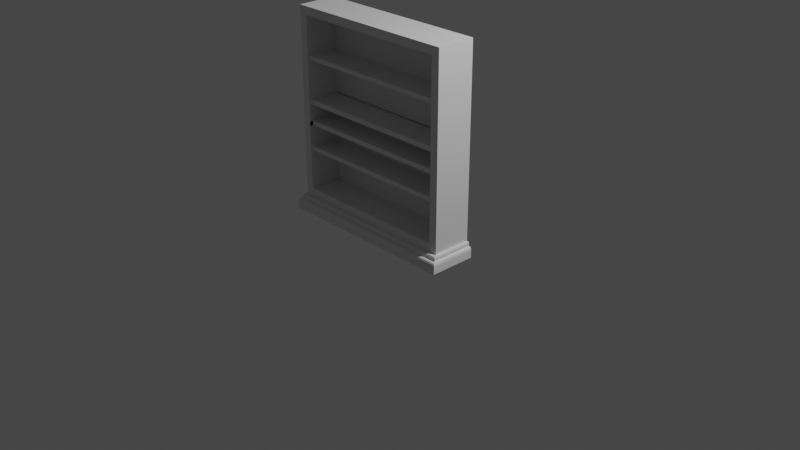 # Source: Schrank_leicht_rustikal.blend  (saved by Blender 2.80.75; exported with 4.5.12 LTS)
import bpy
from mathutils import Matrix  # noqa: F401  (used for matrix-valued properties, if any)

bpy.ops.wm.read_factory_settings(use_empty=True)
scene = bpy.context.scene
scene.name = 'Scene'

# ---- collections
col_collection = bpy.data.collections.new('Collection'); scene.collection.children.link(col_collection)

# ---- materials (node trees are filled in below, after node groups)
mat_material_001 = bpy.data.materials.new('Material.001')
mat_material_001.alpha_threshold = 0.0
mat_material_001.use_transparent_shadow = False
mat_material_001.roughness = 0.5
mat_material_001.line_color = (0.0, 0.0, 0.0, 1.0)
mat_material = bpy.data.materials.new('Material')
mat_material.alpha_threshold = 0.0
mat_material.use_transparent_shadow = False
mat_material.line_color = (0.0, 0.0, 0.0, 1.0)

# ---- material node trees
mat_material.use_nodes = True; mat_material.node_tree.nodes.clear()
_N = mat_material.node_tree.nodes; _L = mat_material.node_tree.links
n0 = _N.new('ShaderNodeOutputMaterial'); n0.name = 'Material Output'; n0.location = (300, 300)
n1 = _N.new('ShaderNodeBsdfPrincipled'); n1.name = 'Principled BSDF'; n1.location = (10, 300)
n1.distribution = 'GGX'
n1.subsurface_method = 'BURLEY'
n1.inputs[2].default_value = 0.4
n1.inputs[3].default_value = 1.45
n1.inputs[27].default_value = (0.0, 0.0, 0.0, 1.0)
n1.inputs[28].default_value = 1.0
_L.new(n1.outputs[0], n0.inputs[0])
n0.is_active_output = True

# ---- world
world_world = bpy.data.worlds.new('World'); scene.world = world_world
world_world.use_nodes = True; world_world.node_tree.nodes.clear()
_N = world_world.node_tree.nodes; _L = world_world.node_tree.links
n0 = _N.new('ShaderNodeOutputWorld'); n0.name = 'World Output'; n0.location = (300, 300)
n1 = _N.new('ShaderNodeBackground'); n1.name = 'Background'; n1.location = (10, 300)
n1.inputs[0].default_value = (0.05088, 0.05088, 0.05088, 1.0)
_L.new(n1.outputs[0], n0.inputs[0])
n0.is_active_output = True
world_world.color = (0.05088, 0.05088, 0.05088)
world_world.use_sun_shadow = False
world_world.sun_shadow_jitter_overblur = 0.0

# ---- cameras
cam_camera = bpy.data.cameras.new('Camera')
cam_camera.clip_end = 100.0
cam_camera.ortho_scale = 7.314

# ---- lights
light_light = bpy.data.lights.new('Light', 'POINT')
light_light.transmission_factor = 0.0
light_light.energy = 1000.0
light_light.shadow_soft_size = 0.1
light_light.shadow_maximum_resolution = 0.006
light_light.use_absolute_resolution = True

# ---- meshes
me_cube_001 = bpy.data.meshes.new('Cube.001')
me_cube_001.from_pydata([(1.0, -0.5, -0.05663), (-1.0, -0.5, -0.05663), (0.971, -0.4646, 0.05663), (-0.971, -0.4646, 0.05663), (0.9646, -0.4568, 0.1004), (0.971, -0.4646, 0.08493), (-0.9646, -0.4568, 0.1004), (-0.971, -0.4646, 0.08493), (0.9821, -0.4781, 0.05663), (1.0, -0.5, 0.01288), (0.9861, -0.483, 0.05553), (0.9899, -0.4876, 0.0523), (0.9932, -0.4918, 0.04708), (0.9961, -0.4952, 0.04016), (0.9982, -0.4978, 0.03186), (0.9995, -0.4995, 0.02262), (-0.9821, -0.4781, 0.05663), (-1.0, -0.5, 0.01288), (-0.9861, -0.483, 0.05553), (-0.9899, -0.4876, 0.0523), (-0.9933, -0.4918, 0.04708), (-0.9961, -0.4952, 0.04016), (-0.9982, -0.4978, 0.03186), (-0.9996, -0.4995, 0.02262), (1.0, 0.0, -0.05663), (-1.0, 1.192e-07, -0.05663), (0.971, -2.682e-07, 0.05663), (-0.971, 5.96e-08, 0.05663), (0.9646, -2.682e-07, 0.1004), (0.971, -2.682e-07, 0.08493), (-0.9646, 5.96e-08, 0.1004), (-0.971, 8.941e-08, 0.08493), (0.9821, -2.384e-07, 0.05663), (0.9861, -2.98e-07, 0.05553), (0.9899, -2.98e-07, 0.0523), (0.9933, -2.682e-07, 0.04708), (0.9961, -2.682e-07, 0.04016), (0.9982, -2.682e-07, 0.03186), (0.9996, -2.384e-07, 0.02262), (1.0, -1.788e-07, 0.01288), (-0.9821, 1.192e-07, 0.05663), (-0.9861, 1.192e-07, 0.05553), (-0.9899, 1.192e-07, 0.0523), (-0.9933, 1.192e-07, 0.04708), (-0.9961, 8.941e-08, 0.04016), (-0.9982, 8.941e-08, 0.03186), (-0.9996, 1.192e-07, 0.02262), (-1.0, 1.192e-07, 0.01288), (0.9428, 0.0, 2.1), (0.9428, 0.0, 0.1), (0.855, -0.42, 2.012), (0.855, -0.42, 0.1878), (-0.9428, 0.0, 2.1), (-0.9428, 0.0, 0.1), (-0.855, -0.42, 2.012), (-0.855, -0.42, 0.1878), (-0.9428, -0.42, 0.1), (-0.9428, -0.42, 2.1), (0.9428, -0.42, 2.1), (0.9428, -0.42, 0.1), (-0.855, -0.063, 0.1878), (-0.855, -0.063, 2.012), (0.855, -0.063, 2.012), (0.855, -0.063, 0.1878), (0.9428, 0.0, 1.1), (-0.9428, -0.42, 1.1), (0.9428, -0.42, 1.1), (-0.9428, 0.0, 1.1), (-0.855, -0.42, 1.1), (0.855, -0.42, 1.1), (-0.855, -0.063, 1.095), (0.855, -0.063, 1.095), (-0.9428, -0.42, 1.6), (-0.855, -0.42, 1.556), (-0.855, -0.063, 1.556), (0.9428, 0.0, 1.6), (0.9428, -0.42, 1.6), (-0.9428, 0.0, 1.6), (0.855, -0.42, 1.556), (0.855, -0.063, 1.556), (0.9428, 0.0, 0.6), (0.9428, -0.42, 0.6), (-0.9428, 0.0, 0.6), (0.855, -0.42, 0.6439), (0.855, -0.063, 0.6439), (-0.9428, -0.42, 0.6), (-0.855, -0.42, 0.6439), (-0.855, -0.063, 0.6439), (-0.9428, -0.42, 0.85), (-0.855, -0.42, 0.8719), (-0.855, -0.063, 0.8763), (0.9428, 0.0, 0.85), (0.9428, -0.42, 0.85), (-0.9428, 0.0, 0.85), (0.855, -0.42, 0.8719), (0.855, -0.063, 0.8763), (-0.855, -0.42, 0.9194), (-0.855, -0.063, 0.9237), (0.855, -0.42, 0.9194), (0.855, -0.063, 0.9237), (0.855, -0.3885, 0.8763), (-0.855, -0.3885, 0.8763), (0.855, -0.3885, 0.9237), (-0.855, -0.3885, 0.9237), (-0.855, -0.063, 1.145), (0.855, -0.063, 1.145), (-0.855, -0.063, 1.15), (0.855, -0.063, 1.15), (0.855, -0.3885, 1.095), (-0.855, -0.3885, 1.095), (0.855, -0.3885, 1.145), (-0.855, -0.3885, 1.145), (-0.855, -0.063, 1.6), (0.855, -0.063, 1.6), (0.855, -0.3885, 1.556), (-0.855, -0.3885, 1.556), (0.855, -0.3885, 1.6), (-0.855, -0.3885, 1.6), (0.855, -0.063, 0.6), (-0.855, -0.063, 0.6), (0.855, -0.3885, 0.6439), (-0.855, -0.3885, 0.6439), (0.855, -0.3885, 0.6), (-0.855, -0.3885, 0.6)], [], [(24, 0, 1, 25), (27, 3, 7, 31), (2, 3, 16, 8), (24, 39, 9, 0), (0, 9, 17, 1), (26, 2, 8, 32), (28, 30, 6, 4), (3, 2, 5, 7), (28, 4, 5, 29), (4, 6, 7, 5), (32, 8, 10, 33), (33, 10, 11, 34), (34, 11, 12, 35), (35, 12, 13, 36), (36, 13, 14, 37), (37, 14, 15, 38), (38, 15, 9, 39), (8, 16, 18, 10), (10, 18, 19, 11), (11, 19, 20, 12), (12, 20, 21, 13), (13, 21, 22, 14), (14, 22, 23, 15), (15, 23, 17, 9), (23, 46, 47, 17), (22, 45, 46, 23), (21, 44, 45, 22), (20, 43, 44, 21), (19, 42, 43, 20), (18, 41, 42, 19), (16, 40, 41, 18), (2, 26, 29, 5), (6, 30, 31, 7), (1, 17, 47, 25), (3, 27, 40, 16), (26, 32, 33, 34, 35, 36, 37, 38, 39, 24, 25, 47, 46, 45, 44, 43, 42, 41, 40, 27, 31, 30, 28, 29), (48, 52, 57, 58), (50, 54, 61, 62), (72, 57, 52, 77), (53, 49, 59, 56), (75, 48, 58, 76), (77, 52, 48, 75), (73, 54, 57, 72), (83, 51, 59, 81), (54, 50, 58, 57), (51, 55, 56, 59), (79, 62, 61, 74), (86, 55, 60, 87), (55, 51, 63, 60), (78, 50, 62, 79), (94, 69, 71, 95), (73, 68, 70, 74), (95, 71, 70, 90), (78, 69, 66, 76), (89, 68, 65, 88), (93, 67, 64, 91), (91, 64, 66, 92), (88, 65, 67, 93), (50, 78, 76, 58), (54, 73, 74, 61), (69, 78, 79, 71), (71, 79, 74, 70), (68, 73, 72, 65), (67, 77, 75, 64), (64, 75, 76, 66), (65, 72, 77, 67), (56, 85, 82, 53), (49, 80, 81, 59), (53, 82, 80, 49), (55, 86, 85, 56), (63, 84, 87, 60), (51, 83, 84, 63), (89, 86, 87, 90), (94, 83, 81, 92), (69, 94, 92, 66), (68, 89, 90, 70), (85, 88, 93, 82), (80, 91, 92, 81), (82, 93, 91, 80), (86, 89, 88, 85), (84, 95, 90, 87), (83, 94, 95, 84), (95, 94, 98, 99), (90, 95, 100, 101), (90, 89, 96, 97), (101, 100, 102, 103), (97, 90, 101, 103), (95, 99, 102, 100), (99, 97, 103, 102), (104, 105, 110, 111), (105, 104, 106, 107), (108, 109, 111, 110), (105, 71, 108, 110), (71, 70, 109, 108), (70, 104, 111, 109), (112, 74, 115, 117), (115, 114, 116, 117), (79, 113, 116, 114), (74, 79, 114, 115), (113, 112, 117, 116), (118, 84, 120, 122), (120, 121, 123, 122), (84, 87, 121, 120), (87, 119, 123, 121), (119, 118, 122, 123)])
me_cube_001.polygons.foreach_set('material_index', [0, 0, 0, 0, 0, 0, 0, 0, 0, 0, 0, 0, 0, 0, 0, 0, 0, 0, 0, 0, 0, 0, 0, 0, 0, 0, 0, 0, 0, 0, 0, 0, 0, 0, 0, 0, 1, 1, 1, 1, 1, 1, 1, 1, 1, 1, 1, 1, 1, 1, 1, 1, 1, 1, 1, 1, 1, 1, 1, 1, 1, 1, 1, 1, 1, 1, 1, 1, 1, 1, 1, 1, 1, 1, 1, 1, 1, 1, 1, 1, 1, 1, 1, 1, 1, 1, 1, 1, 1, 1, 1, 1, 1, 1, 1, 1, 1, 1, 1, 1, 1, 1, 1, 1, 1])
_uv = me_cube_001.uv_layers.new(name='UVMap')
_uv.uv.foreach_set('vector', [0.0, 0.0, 0.0, 0.0, 0.0, 0.0, 0.0, 0.0, 0.0, 0.0, 0.0, 0.0, 0.0, 0.0, 0.0, 0.0, 0.0, 0.0, 0.0, 0.0, 0.0, 0.0, 0.0, 0.0, 0.0, 0.0, 0.0, 0.0, 0.0, 0.0, 0.0, 0.0, 0.0, 0.0, 0.0, 0.0, 0.0, 0.0, 0.0, 0.0, 0.0, 0.0, 0.0, 0.0, 0.0, 0.0, 0.0, 0.0, 0.0, 0.0, 0.0, 0.0, 0.0, 0.0, 0.0, 0.0, 0.0, 0.0, 0.0, 0.0, 0.0, 0.0, 0.0, 0.0, 0.0, 0.0, 0.0, 0.0, 0.0, 0.0, 0.0, 0.0, 0.0, 0.0, 0.0, 0.0, 0.0, 0.0, 0.0, 0.0, 0.0, 0.0, 0.0, 0.0, 0.0, 0.0, 0.0, 0.0, 0.0, 0.0, 0.0, 0.0, 0.0, 0.0, 0.0, 0.0, 0.0, 0.0, 0.0, 0.0, 0.0, 0.0, 0.0, 0.0, 0.0, 0.0, 0.0, 0.0, 0.0, 0.0, 0.0, 0.0, 0.0, 0.0, 0.0, 0.0, 0.0, 0.0, 0.0, 0.0, 0.0, 0.0, 0.0, 0.0, 0.0, 0.0, 0.0, 0.0, 0.0, 0.0, 0.0, 0.0, 0.0, 0.0, 0.0, 0.0, 0.0, 0.0, 0.0, 0.0, 0.0, 0.0, 0.0, 0.0, 0.0, 0.0, 0.0, 0.0, 0.0, 0.0, 0.0, 0.0, 0.0, 0.0, 0.0, 0.0, 0.0, 0.0, 0.0, 0.0, 0.0, 0.0, 0.0, 0.0, 0.0, 0.0, 0.0, 0.0, 0.0, 0.0, 0.0, 0.0, 0.0, 0.0, 0.0, 0.0, 0.0, 0.0, 0.0, 0.0, 0.0, 0.0, 0.0, 0.0, 0.0, 0.0, 0.0, 0.0, 0.0, 0.0, 0.0, 0.0, 0.0, 0.0, 0.0, 0.0, 0.0, 0.0, 0.0, 0.0, 0.0, 0.0, 0.0, 0.0, 0.0, 0.0, 0.0, 0.0, 0.0, 0.0, 0.0, 0.0, 0.0, 0.0, 0.0, 0.0, 0.0, 0.0, 0.0, 0.0, 0.0, 0.0, 0.0, 0.0, 0.0, 0.0, 0.0, 0.0, 0.0, 0.0, 0.0, 0.0, 0.0, 0.0, 0.0, 0.0, 0.0, 0.0, 0.0, 0.0, 0.0, 0.0, 0.0, 0.0, 0.0, 0.0, 0.0, 0.0, 0.0, 0.0, 0.0, 0.0, 0.0, 0.0, 0.0, 0.0, 0.0, 0.0, 0.0, 0.0, 0.0, 0.0, 0.0, 0.0, 0.0, 0.0, 0.0, 0.0, 0.0, 0.0, 0.0, 0.0, 0.0, 0.0, 0.0, 0.0, 0.0, 0.0, 0.0, 0.0, 0.0, 0.0, 0.0, 0.0, 0.0, 0.0, 0.0, 0.0, 0.0, 0.0, 0.0, 0.0, 0.0, 0.0, 0.0, 0.0, 0.0, 0.0, 0.0, 0.0, 0.0, 0.0, 0.0, 0.0, 0.0, 0.0, 0.0, 0.0, 0.0, 0.0, 0.0, 0.0, 0.0, 0.0, 0.0, 0.0, 0.0, 0.0, 0.0, 0.0, 0.0, 0.0, 0.0, 0.0, 0.0, 0.0, 0.0, 0.0, 0.375, 0.0, 0.625, 0.0, 0.625, 0.25, 0.375, 0.25, 0.614, 0.2616, 0.614, 0.4884, 0.614, 0.4884, 0.614, 0.2616, 0.5625, 0.5, 0.625, 0.5, 0.625, 0.75, 0.5625, 0.75, 0.375, 0.75, 0.625, 0.75, 0.625, 1.0, 0.375, 1.0, 0.3125, 0.5, 0.375, 0.5, 0.375, 0.75, 0.3125, 0.75, 0.8125, 0.5, 0.875, 0.5, 0.875, 0.75, 0.8125, 0.75, 0.557, 0.4884, 0.614, 0.4884, 0.625, 0.5, 0.5625, 0.5, 0.443, 0.2616, 0.386, 0.2616, 0.375, 0.25, 0.4375, 0.25, 0.614, 0.4884, 0.614, 0.2616, 0.625, 0.25, 0.625, 0.5, 0.386, 0.2616, 0.386, 0.4884, 0.375, 0.5, 0.375, 0.25, 0.557, 0.2616, 0.614, 0.2616, 0.614, 0.4884, 0.557, 0.4884, 0.443, 0.4884, 0.386, 0.4884, 0.386, 0.4884, 0.443, 0.4884, 0.386, 0.4884, 0.386, 0.2616, 0.386, 0.2616, 0.386, 0.4884, 0.557, 0.2616, 0.614, 0.2616, 0.614, 0.2616, 0.557, 0.2616, 0.4715, 0.2616, 0.5, 0.2616, 0.5, 0.2616, 0.4715, 0.2616, 0.557, 0.4884, 0.5, 0.4884, 0.5, 0.4884, 0.557, 0.4884, 0.4715, 0.2616, 0.5, 0.2616, 0.5, 0.4884, 0.4715, 0.4884, 0.557, 0.2616, 0.5, 0.2616, 0.5, 0.25, 0.5625, 0.25, 0.4715, 0.4884, 0.5, 0.4884, 0.5, 0.5, 0.4688, 0.5, 0.7188, 0.5, 0.75, 0.5, 0.75, 0.75, 0.7188, 0.75, 0.2188, 0.5, 0.25, 0.5, 0.25, 0.75, 0.2188, 0.75, 0.4688, 0.5, 0.5, 0.5, 0.5, 0.75, 0.4688, 0.75, 0.614, 0.2616, 0.557, 0.2616, 0.5625, 0.25, 0.625, 0.25, 0.614, 0.4884, 0.557, 0.4884, 0.557, 0.4884, 0.614, 0.4884, 0.5, 0.2616, 0.557, 0.2616, 0.557, 0.2616, 0.5, 0.2616, 0.5, 0.2616, 0.557, 0.2616, 0.557, 0.4884, 0.5, 0.4884, 0.5, 0.4884, 0.557, 0.4884, 0.5625, 0.5, 0.5, 0.5, 0.75, 0.5, 0.8125, 0.5, 0.8125, 0.75, 0.75, 0.75, 0.25, 0.5, 0.3125, 0.5, 0.3125, 0.75, 0.25, 0.75, 0.5, 0.5, 0.5625, 0.5, 0.5625, 0.75, 0.5, 0.75, 0.375, 0.5, 0.4375, 0.5, 0.4375, 0.75, 0.375, 0.75, 0.125, 0.5, 0.1875, 0.5, 0.1875, 0.75, 0.125, 0.75, 0.625, 0.5, 0.6875, 0.5, 0.6875, 0.75, 0.625, 0.75, 0.386, 0.4884, 0.443, 0.4884, 0.4375, 0.5, 0.375, 0.5, 0.386, 0.2616, 0.443, 0.2616, 0.443, 0.4884, 0.386, 0.4884, 0.386, 0.2616, 0.443, 0.2616, 0.443, 0.2616, 0.386, 0.2616, 0.4715, 0.4884, 0.443, 0.4884, 0.443, 0.4884, 0.4715, 0.4884, 0.4715, 0.2616, 0.443, 0.2616, 0.4375, 0.25, 0.4688, 0.25, 0.5, 0.2616, 0.4715, 0.2616, 0.4688, 0.25, 0.5, 0.25, 0.5, 0.4884, 0.4715, 0.4884, 0.4715, 0.4884, 0.5, 0.4884, 0.4375, 0.5, 0.4688, 0.5, 0.4688, 0.75, 0.4375, 0.75, 0.1875, 0.5, 0.2188, 0.5, 0.2188, 0.75, 0.1875, 0.75, 0.6875, 0.5, 0.7188, 0.5, 0.7188, 0.75, 0.6875, 0.75, 0.443, 0.4884, 0.4715, 0.4884, 0.4688, 0.5, 0.4375, 0.5, 0.443, 0.2616, 0.4715, 0.2616, 0.4715, 0.4884, 0.443, 0.4884, 0.443, 0.2616, 0.4715, 0.2616, 0.4715, 0.2616, 0.443, 0.2616, 0.4715, 0.2616, 0.4715, 0.2616, 0.4715, 0.2616, 0.4715, 0.2616, 0.4715, 0.4884, 0.4715, 0.2616, 0.4715, 0.2616, 0.4715, 0.4884, 0.4715, 0.4884, 0.4715, 0.4884, 0.4715, 0.4884, 0.4715, 0.4884, 0.4715, 0.4884, 0.4715, 0.2616, 0.4715, 0.2616, 0.4715, 0.4884, 0.4715, 0.4884, 0.4715, 0.4884, 0.4715, 0.4884, 0.4715, 0.4884, 0.4715, 0.2616, 0.4715, 0.2616, 0.4715, 0.2616, 0.4715, 0.2616, 0.0, 0.0, 0.0, 0.0, 0.0, 0.0, 0.0, 0.0, 0.5, 0.4884, 0.5, 0.2616, 0.5, 0.2616, 0.5, 0.4884, 0.5, 0.2616, 0.5, 0.4884, 0.5, 0.4884, 0.5, 0.2616, 0.5, 0.2616, 0.5, 0.4884, 0.5, 0.4884, 0.5, 0.2616, 0.0, 0.0, 0.0, 0.0, 0.0, 0.0, 0.0, 0.0, 0.5, 0.2616, 0.5, 0.4884, 0.5, 0.4884, 0.5, 0.2616, 0.0, 0.0, 0.0, 0.0, 0.0, 0.0, 0.0, 0.0, 0.0, 0.0, 0.0, 0.0, 0.0, 0.0, 0.0, 0.0, 0.557, 0.4884, 0.557, 0.2616, 0.557, 0.2616, 0.557, 0.4884, 0.0, 0.0, 0.0, 0.0, 0.0, 0.0, 0.0, 0.0, 0.557, 0.4884, 0.557, 0.2616, 0.557, 0.2616, 0.557, 0.4884, 0.0, 0.0, 0.0, 0.0, 0.0, 0.0, 0.0, 0.0, 0.0, 0.0, 0.0, 0.0, 0.0, 0.0, 0.0, 0.0, 0.443, 0.2616, 0.443, 0.4884, 0.443, 0.4884, 0.443, 0.2616, 0.443, 0.2616, 0.443, 0.4884, 0.443, 0.4884, 0.443, 0.2616, 0.0, 0.0, 0.0, 0.0, 0.0, 0.0, 0.0, 0.0, 0.0, 0.0, 0.0, 0.0, 0.0, 0.0, 0.0, 0.0])
me_cube_001.materials.append(mat_material_001)
me_cube_001.materials.append(mat_material)
me_cube_001.use_remesh_preserve_volume = False
me_cube_001.use_remesh_preserve_attributes = False
me_cube_001.use_mirror_vertex_groups = False
me_cube_001.update()

# ---- objects
ob_light = bpy.data.objects.new('Light', light_light)
ob_camera = bpy.data.objects.new('Camera', cam_camera)
ob_cube_001 = bpy.data.objects.new('Cube.001', me_cube_001)

# ---- transforms, parenting, visibility, modifiers, constraints
ob_light.location = (4.076, 1.005, 5.904)
ob_light.rotation_euler = (0.6503, 0.05522, 1.866)
ob_light.lock_rotations_4d = False
ob_light.empty_display_type = 'ARROWS'
ob_light.color = (0.0, 0.0, 0.0, 0.0)
ob_light.lineart.crease_threshold = 0.0
ob_camera.location = (7.359, -6.926, 4.958)
ob_camera.rotation_euler = (1.109, 0.0, 0.8149)
ob_camera.lock_rotations_4d = False
ob_camera.empty_display_type = 'ARROWS'
ob_camera.color = (0.0, 0.0, 0.0, 0.0)
ob_camera.display_type = 'WIRE'
ob_camera.lineart.crease_threshold = 0.0
ob_cube_001.location = (0.0, 0.0, 0.0)
ob_cube_001.lock_rotations_4d = False
ob_cube_001.empty_display_type = 'ARROWS'
ob_cube_001.lineart.crease_threshold = 0.0

# ---- collection membership
col_collection.objects.link(ob_light)
col_collection.objects.link(ob_camera)
col_collection.objects.link(ob_cube_001)

# ---- scene / render settings (as saved in the file)
scene.camera = ob_camera
scene.frame_start = 1; scene.frame_end = 250; scene.frame_set(1)
scene.render.engine = 'BLENDER_EEVEE_NEXT'
scene.cycles.use_denoising = False
scene.cycles.samples = 128
scene.cycles.sampling_pattern = 'TABULATED_SOBOL'
scene.cycles.use_adaptive_sampling = False
scene.cycles.use_light_tree = False
scene.view_settings.view_transform = 'Filmic'
bpy.context.view_layer.update()
